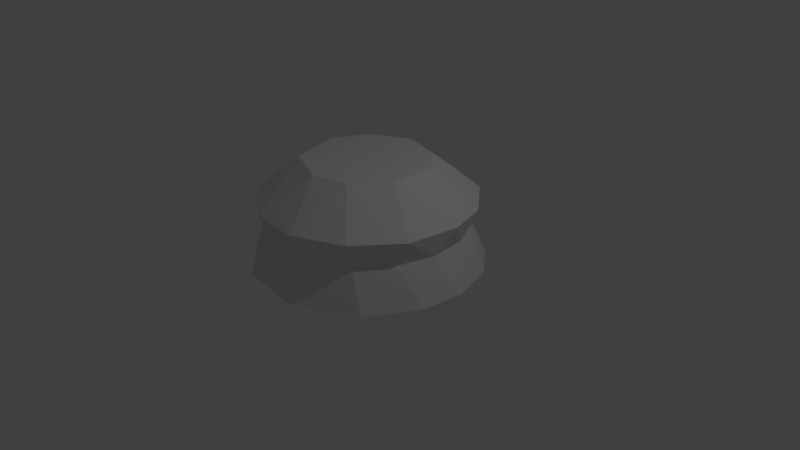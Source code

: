# Source: ChessPieceBaseLP.blend  (saved by Blender 2.79.0; exported with 4.5.12 LTS)
import bpy
from mathutils import Matrix  # noqa: F401  (used for matrix-valued properties, if any)

bpy.ops.wm.read_factory_settings(use_empty=True)
scene = bpy.context.scene
scene.name = 'Scene'

# ---- collections
col_collection_1 = bpy.data.collections.new('Collection 1'); scene.collection.children.link(col_collection_1)

# ---- world
world_world = bpy.data.worlds.new('World'); scene.world = world_world
world_world.color = (0.05088, 0.05088, 0.05088)
world_world.use_sun_shadow = False
world_world.sun_shadow_jitter_overblur = 0.0
world_world.cycles.sampling_method = 'MANUAL'

# ---- cameras
cam_camera = bpy.data.cameras.new('Camera')
cam_camera.clip_end = 100.0
cam_camera.lens = 35.0
cam_camera.sensor_width = 32.0
cam_camera.sensor_height = 18.0
cam_camera.ortho_scale = 7.314
cam_camera.dof.focus_distance = 0.0
cam_camera.dof.aperture_fstop = 128.0

# ---- lights
light_lamp = bpy.data.lights.new('Lamp', 'POINT')
light_lamp.transmission_factor = 0.0
light_lamp.cutoff_distance = 30.0
light_lamp.energy = 100.0
light_lamp.shadow_buffer_clip_start = 1.001
light_lamp.shadow_soft_size = 0.1
light_lamp.shadow_maximum_resolution = 0.006
light_lamp.use_absolute_resolution = True

# ---- meshes
me_cylinder = bpy.data.meshes.new('Cylinder')
me_cylinder.from_pydata([(0.3331, 1.481, -0.9997), (-0.08174, 0.8299, 0.3309), (0.4555, 0.6817, 0.3305), (0.9542, 1.163, -1.0), (1.331, 0.7114, -0.9999), (1.502, 0.1213, -1.0), (0.7617, 0.3155, 0.3306), (1.439, -0.4366, -0.9999), (1.077, -1.077, -0.9997), (0.7878, -0.2634, 0.3308), (0.2591, -1.496, -0.9999), (0.4395, -0.6946, 0.3306), (-0.5794, -1.399, -0.9998), (-0.02045, -0.8217, 0.3306), (-1.241, -0.8745, -0.9997), (-0.6128, -0.5772, 0.331), (-1.496, -0.1739, -1.0), (-1.449, 0.412, -0.9999), (-0.824, 0.1047, 0.3309), (-1.1, 1.046, -0.9998), (-0.5796, 0.5796, 0.3306), (-0.4381, 1.444, -1.0), (2.562e-08, 1.283, -0.4844), (0.5266, 1.187, -0.4844), (1.01, 0.7998, -0.4844), (1.231, 0.3734, -0.4844), (1.284, -0.1169, -0.4817), (1.137, -0.6072, -0.4844), (0.8272, -0.9868, -0.487), (0.4909, -1.185, -0.4844), (0.1396, -1.28, -0.487), (-0.2503, -1.258, -0.4844), (-0.6072, -1.137, -0.4844), (-0.9071, -0.9071, -0.4844), (-1.212, -0.4669, -0.4844), (-1.267, 0.2849, -0.4844), (-0.9815, 0.8347, -0.4844), (-0.4956, 1.196, -0.4844), (0.1475, 1.403, -0.1536), (0.8087, 1.17, -0.1511), (1.252, 0.6481, -0.1553), (1.405, 0.1291, -0.1536), (1.309, -0.5564, -0.1533), (0.8835, -1.1, -0.1524), (0.2425, -1.401, -0.1539), (-0.4272, -1.344, -0.1553), (-0.9936, -1.012, -0.1513), (-1.387, -0.3119, -0.1539), (-1.357, 0.3857, -0.1539), (-1.106, 0.8755, -0.1539), (-0.7802, 1.168, -0.154), (-0.3914, 1.355, -0.1553)], [], [(2, 1, 20, 18, 15, 13, 11, 9, 6), (37, 21, 19), (23, 39, 24), (42, 27, 26), (43, 11, 44), (1, 38, 51), (24, 4, 3), (0, 23, 3), (4, 25, 5), (27, 8, 7), (5, 26, 7), (34, 16, 14), (35, 17, 16), (24, 40, 25), (41, 26, 25), (44, 30, 29), (33, 46, 34), (45, 32, 31), (46, 33, 32), (34, 47, 35), (22, 38, 23), (6, 41, 40), (9, 42, 41), (15, 46, 45), (44, 13, 45), (18, 48, 47), (15, 47, 46), (20, 50, 49), (10, 12, 14, 16, 17, 19, 21, 0, 3, 4, 5, 7, 8), (39, 38, 1, 2), (24, 25, 4), (27, 28, 8), (31, 32, 12), (34, 35, 16), (34, 46, 47), (31, 12, 10, 30), (6, 9, 41), (23, 24, 3), (5, 25, 26), (26, 27, 7), (29, 10, 8, 28), (14, 12, 32, 33), (29, 30, 10), (19, 17, 35, 36), (33, 34, 14), (36, 37, 19), (22, 0, 21, 37), (28, 27, 42, 43), (22, 23, 0), (38, 39, 23), (39, 40, 24), (41, 42, 26), (40, 41, 25), (29, 28, 43, 44), (31, 30, 44, 45), (49, 36, 35, 48), (45, 46, 32), (50, 37, 36, 49), (35, 47, 48), (22, 37, 51, 38), (50, 51, 37), (6, 40, 39, 2), (43, 42, 9, 11), (49, 48, 18, 20), (11, 13, 44), (13, 15, 45), (15, 18, 47), (1, 51, 50, 20)])
me_cylinder.use_remesh_preserve_volume = False
me_cylinder.use_remesh_preserve_attributes = False
me_cylinder.use_mirror_vertex_groups = False
me_cylinder.update()

# ---- objects
ob_chesspiecebase = bpy.data.objects.new('ChessPieceBase', me_cylinder)
ob_lamp = bpy.data.objects.new('Lamp', light_lamp)
ob_camera = bpy.data.objects.new('Camera', cam_camera)

# ---- transforms, parenting, visibility, modifiers, constraints
ob_chesspiecebase.location = (0.0, 0.0, 1.0)
ob_chesspiecebase.lineart.crease_threshold = 0.0
ob_lamp.location = (4.076, 1.005, 5.904)
ob_lamp.rotation_euler = (0.6503, 0.05522, 1.866)
ob_lamp.lock_rotations_4d = False
ob_lamp.empty_display_type = 'ARROWS'
ob_lamp.color = (0.0, 0.0, 0.0, 0.0)
ob_lamp.lineart.crease_threshold = 0.0
ob_camera.location = (7.481, -6.508, 5.344)
ob_camera.rotation_euler = (1.109, 0.0, 0.8149)
ob_camera.lock_rotations_4d = False
ob_camera.empty_display_type = 'ARROWS'
ob_camera.color = (0.0, 0.0, 0.0, 0.0)
ob_camera.display_type = 'WIRE'
ob_camera.lineart.crease_threshold = 0.0

# ---- collection membership
col_collection_1.objects.link(ob_chesspiecebase)
col_collection_1.objects.link(ob_lamp)
col_collection_1.objects.link(ob_camera)

# ---- scene / render settings (as saved in the file)
scene.camera = ob_camera
scene.frame_start = 1; scene.frame_end = 250; scene.frame_set(1)
scene.render.engine = 'BLENDER_EEVEE_NEXT'
scene.render.resolution_percentage = 50
scene.render.dither_intensity = 0.0
scene.cycles.use_denoising = False
scene.cycles.samples = 128
scene.cycles.sampling_pattern = 'TABULATED_SOBOL'
scene.cycles.use_adaptive_sampling = False
scene.cycles.use_light_tree = False
scene.cycles.blur_glossy = 0.0
scene.cycles.sample_clamp_indirect = 0.0
scene.view_settings.view_transform = 'Standard'
bpy.context.view_layer.update()
